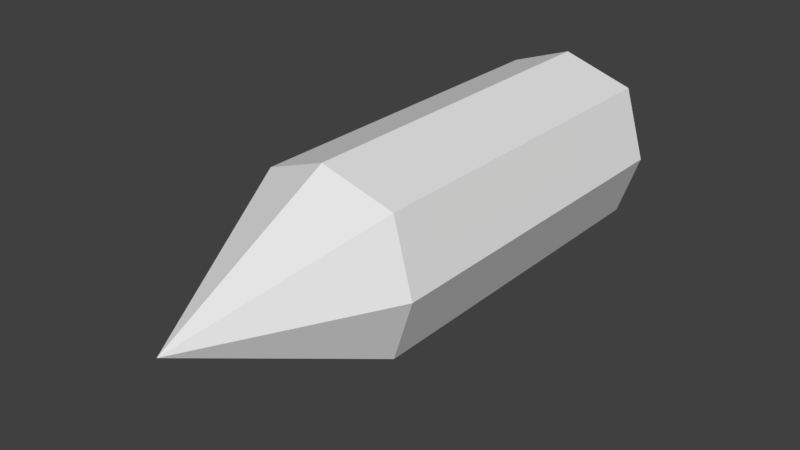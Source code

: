 # Source: bullet.blend  (saved by Blender 2.79.0; exported with 4.5.12 LTS)
import bpy
from mathutils import Matrix  # noqa: F401  (used for matrix-valued properties, if any)

bpy.ops.wm.read_factory_settings(use_empty=True)
scene = bpy.context.scene
scene.name = 'Scene'

# ---- collections
col_collection_1 = bpy.data.collections.new('Collection 1'); scene.collection.children.link(col_collection_1)

# ---- materials (node trees are filled in below, after node groups)
mat_material = bpy.data.materials.new('Material')
mat_material.alpha_threshold = 0.0
mat_material.use_transparent_shadow = False
mat_material.roughness = 0.5
mat_material.line_color = (0.0, 0.0, 0.0, 1.0)

# ---- material node trees

# ---- world
world_world = bpy.data.worlds.new('World'); scene.world = world_world
world_world.color = (0.05088, 0.05088, 0.05088)
world_world.use_sun_shadow = False
world_world.sun_shadow_jitter_overblur = 0.0
world_world.cycles.sampling_method = 'MANUAL'

# ---- meshes
me_cube = bpy.data.meshes.new('Cube')
me_cube.from_pydata([(-0.39, 1.096, 0.39), (0.39, -1.0, -0.39), (-0.39, -1.0, -0.39), (0.39, 1.096, 0.39), (-0.39, 1.096, -0.39), (0.39, -1.0, 0.39), (-0.39, -1.0, 0.39), (0.39, 1.096, -0.39), (-2.93e-07, -2.069, -5.457e-08), (-6.698e-08, -1.046, -0.5392), (0.5392, -1.046, -5.175e-09), (-0.5392, -1.046, 1.385e-08), (-2.648e-07, -1.046, 0.5392), (-6.698e-08, 1.049, -0.5392), (0.5392, 1.049, -5.175e-09), (-0.5392, 1.049, 1.385e-08), (-2.648e-07, 1.049, 0.5392)], [], [(11, 6, 0, 15), (6, 12, 16, 0), (5, 10, 14, 3), (5, 12, 8), (12, 5, 3, 16), (10, 1, 7, 14), (10, 5, 8), (1, 10, 8), (1, 8, 9), (12, 6, 8), (11, 8, 6), (8, 11, 2), (9, 8, 2), (2, 11, 15, 4), (1, 9, 13, 7), (9, 2, 4, 13), (16, 3, 14, 7, 13, 4, 15, 0)])
me_cube.materials.append(mat_material)
me_cube.use_remesh_preserve_volume = False
me_cube.use_remesh_preserve_attributes = False
me_cube.use_mirror_vertex_groups = False
me_cube.update()

# ---- objects
ob_cube = bpy.data.objects.new('Cube', me_cube)

# ---- transforms, parenting, visibility, modifiers, constraints
ob_cube.location = (0.0, 0.0, 0.0)
ob_cube.lock_rotations_4d = False
ob_cube.empty_display_type = 'ARROWS'
ob_cube.lineart.crease_threshold = 0.0

# ---- collection membership
col_collection_1.objects.link(ob_cube)

# ---- scene / render settings (as saved in the file)
scene.frame_start = 1; scene.frame_end = 250; scene.frame_set(1)
scene.render.engine = 'BLENDER_EEVEE_NEXT'
scene.render.resolution_percentage = 50
scene.render.dither_intensity = 0.0
scene.cycles.use_denoising = False
scene.cycles.samples = 128
scene.cycles.sampling_pattern = 'TABULATED_SOBOL'
scene.cycles.use_adaptive_sampling = False
scene.cycles.use_light_tree = False
scene.cycles.blur_glossy = 0.0
scene.cycles.sample_clamp_indirect = 0.0
scene.view_settings.view_transform = 'Standard'
bpy.context.view_layer.update()

# ---- added for rendering (the .blend has no active camera and no usable light): camera, sun
cam_auto = bpy.data.cameras.new('AutoCamera')
cam_auto.lens = 50.0
cam_auto.sensor_width = 36.0
cam_auto.clip_end = 1000.0
ob_auto_camera = bpy.data.objects.new('AutoCamera', cam_auto)
scene.collection.objects.link(ob_auto_camera)
ob_auto_camera.location = (3.25084, -4.38783, 2.60067)
ob_auto_camera.rotation_euler = (1.09748, -7.21219e-08, 0.694738)
scene.camera = ob_auto_camera
light_auto_sun = bpy.data.lights.new('AutoSun', 'SUN')
light_auto_sun.energy = 3.0
light_auto_sun.angle = 0.0523599
ob_auto_sun = bpy.data.objects.new('AutoSun', light_auto_sun)
scene.collection.objects.link(ob_auto_sun)
ob_auto_sun.rotation_euler = (0.872665, 0.174533, 0.523599)
bpy.context.view_layer.update()
